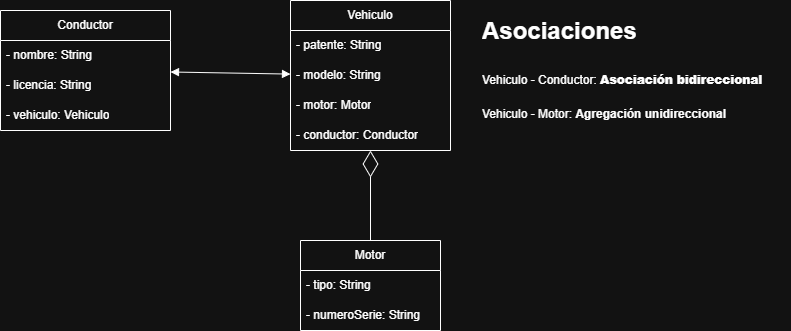

The diagram above was exported from draw.io. Its source (the exported page's mxGraphModel, read from the mxfile embedded in the PNG):
<mxGraphModel dx="1426" dy="777" grid="1" gridSize="10" guides="1" tooltips="1" connect="1" arrows="1" fold="1" page="1" pageScale="1" pageWidth="827" pageHeight="1169" math="0" shadow="0">
  <root>
    <mxCell id="0" />
    <mxCell id="1" parent="0" />
    <mxCell id="rx5JJ1P5GIPowefRl8_u-1" value="Vehiculo" style="swimlane;fontStyle=0;childLayout=stackLayout;horizontal=1;startSize=30;horizontalStack=0;resizeParent=1;resizeParentMax=0;resizeLast=0;collapsible=1;marginBottom=0;whiteSpace=wrap;html=1;" parent="1" vertex="1">
      <mxGeometry x="340" y="160" width="160" height="150" as="geometry" />
    </mxCell>
    <mxCell id="rx5JJ1P5GIPowefRl8_u-2" value="- patente: String" style="text;strokeColor=none;fillColor=none;align=left;verticalAlign=middle;spacingLeft=4;spacingRight=4;overflow=hidden;points=[[0,0.5],[1,0.5]];portConstraint=eastwest;rotatable=0;whiteSpace=wrap;html=1;" parent="rx5JJ1P5GIPowefRl8_u-1" vertex="1">
      <mxGeometry y="30" width="160" height="30" as="geometry" />
    </mxCell>
    <mxCell id="rx5JJ1P5GIPowefRl8_u-3" value="- modelo: String" style="text;strokeColor=none;fillColor=none;align=left;verticalAlign=middle;spacingLeft=4;spacingRight=4;overflow=hidden;points=[[0,0.5],[1,0.5]];portConstraint=eastwest;rotatable=0;whiteSpace=wrap;html=1;" parent="rx5JJ1P5GIPowefRl8_u-1" vertex="1">
      <mxGeometry y="60" width="160" height="30" as="geometry" />
    </mxCell>
    <mxCell id="16RxV_auZkZkdpvDbIAj-11" value="- motor: Motor" style="text;strokeColor=none;fillColor=none;align=left;verticalAlign=middle;spacingLeft=4;spacingRight=4;overflow=hidden;points=[[0,0.5],[1,0.5]];portConstraint=eastwest;rotatable=0;whiteSpace=wrap;html=1;" vertex="1" parent="rx5JJ1P5GIPowefRl8_u-1">
      <mxGeometry y="90" width="160" height="30" as="geometry" />
    </mxCell>
    <mxCell id="16RxV_auZkZkdpvDbIAj-10" value="- conductor: Conductor" style="text;strokeColor=none;fillColor=none;align=left;verticalAlign=middle;spacingLeft=4;spacingRight=4;overflow=hidden;points=[[0,0.5],[1,0.5]];portConstraint=eastwest;rotatable=0;whiteSpace=wrap;html=1;" vertex="1" parent="rx5JJ1P5GIPowefRl8_u-1">
      <mxGeometry y="120" width="160" height="30" as="geometry" />
    </mxCell>
    <mxCell id="rx5JJ1P5GIPowefRl8_u-5" value="Motor" style="swimlane;fontStyle=0;childLayout=stackLayout;horizontal=1;startSize=30;horizontalStack=0;resizeParent=1;resizeParentMax=0;resizeLast=0;collapsible=1;marginBottom=0;whiteSpace=wrap;html=1;" parent="1" vertex="1">
      <mxGeometry x="350" y="400" width="140" height="90" as="geometry" />
    </mxCell>
    <mxCell id="16RxV_auZkZkdpvDbIAj-2" value="- tipo: String" style="text;strokeColor=none;fillColor=none;align=left;verticalAlign=middle;spacingLeft=4;spacingRight=4;overflow=hidden;points=[[0,0.5],[1,0.5]];portConstraint=eastwest;rotatable=0;whiteSpace=wrap;html=1;" vertex="1" parent="rx5JJ1P5GIPowefRl8_u-5">
      <mxGeometry y="30" width="140" height="30" as="geometry" />
    </mxCell>
    <mxCell id="rx5JJ1P5GIPowefRl8_u-6" value="- numeroSerie: String" style="text;strokeColor=none;fillColor=none;align=left;verticalAlign=middle;spacingLeft=4;spacingRight=4;overflow=hidden;points=[[0,0.5],[1,0.5]];portConstraint=eastwest;rotatable=0;whiteSpace=wrap;html=1;" parent="rx5JJ1P5GIPowefRl8_u-5" vertex="1">
      <mxGeometry y="60" width="140" height="30" as="geometry" />
    </mxCell>
    <mxCell id="rx5JJ1P5GIPowefRl8_u-9" value="Conductor" style="swimlane;fontStyle=0;childLayout=stackLayout;horizontal=1;startSize=30;horizontalStack=0;resizeParent=1;resizeParentMax=0;resizeLast=0;collapsible=1;marginBottom=0;whiteSpace=wrap;html=1;" parent="1" vertex="1">
      <mxGeometry x="50" y="170" width="170" height="120" as="geometry" />
    </mxCell>
    <mxCell id="rx5JJ1P5GIPowefRl8_u-10" value="- nombre: String" style="text;strokeColor=none;fillColor=none;align=left;verticalAlign=middle;spacingLeft=4;spacingRight=4;overflow=hidden;points=[[0,0.5],[1,0.5]];portConstraint=eastwest;rotatable=0;whiteSpace=wrap;html=1;" parent="rx5JJ1P5GIPowefRl8_u-9" vertex="1">
      <mxGeometry y="30" width="170" height="30" as="geometry" />
    </mxCell>
    <mxCell id="rx5JJ1P5GIPowefRl8_u-11" value="- licencia: String" style="text;strokeColor=none;fillColor=none;align=left;verticalAlign=middle;spacingLeft=4;spacingRight=4;overflow=hidden;points=[[0,0.5],[1,0.5]];portConstraint=eastwest;rotatable=0;whiteSpace=wrap;html=1;" parent="rx5JJ1P5GIPowefRl8_u-9" vertex="1">
      <mxGeometry y="60" width="170" height="30" as="geometry" />
    </mxCell>
    <mxCell id="16RxV_auZkZkdpvDbIAj-16" value="- vehiculo: Vehiculo" style="text;strokeColor=none;fillColor=none;align=left;verticalAlign=middle;spacingLeft=4;spacingRight=4;overflow=hidden;points=[[0,0.5],[1,0.5]];portConstraint=eastwest;rotatable=0;whiteSpace=wrap;html=1;" vertex="1" parent="rx5JJ1P5GIPowefRl8_u-9">
      <mxGeometry y="90" width="170" height="30" as="geometry" />
    </mxCell>
    <mxCell id="rx5JJ1P5GIPowefRl8_u-17" value="&lt;h1 style=&quot;margin-top: 0px;&quot;&gt;&lt;span style=&quot;background-color: transparent; color: light-dark(rgb(0, 0, 0), rgb(255, 255, 255));&quot;&gt;Asociaciones&lt;/span&gt;&lt;/h1&gt;&lt;h1 style=&quot;margin-top: 0px;&quot;&gt;&lt;span style=&quot;background-color: transparent; color: light-dark(rgb(0, 0, 0), rgb(255, 255, 255)); font-size: 12px; font-weight: normal;&quot;&gt;Vehiculo - Conductor:&amp;nbsp;&lt;/span&gt;&lt;b style=&quot;background-color: transparent; color: light-dark(rgb(0, 0, 0), rgb(255, 255, 255)); font-size: 12px;&quot;&gt;Asociación bidireccional&lt;/b&gt;&lt;/h1&gt;&lt;div&gt;Vehiculo - Motor: &lt;b&gt;Agregación unidireccional&lt;/b&gt;&lt;/div&gt;" style="text;html=1;whiteSpace=wrap;overflow=hidden;rounded=0;" parent="1" vertex="1">
      <mxGeometry x="530" y="170" width="310" height="160" as="geometry" />
    </mxCell>
    <mxCell id="16RxV_auZkZkdpvDbIAj-15" value="" style="endArrow=diamondThin;endFill=0;endSize=24;html=1;rounded=0;" edge="1" parent="1" source="rx5JJ1P5GIPowefRl8_u-5" target="rx5JJ1P5GIPowefRl8_u-1">
      <mxGeometry width="160" relative="1" as="geometry">
        <mxPoint x="690" y="500" as="sourcePoint" />
        <mxPoint x="850" y="500" as="targetPoint" />
      </mxGeometry>
    </mxCell>
    <mxCell id="16RxV_auZkZkdpvDbIAj-18" value="" style="endArrow=block;startArrow=block;endFill=1;startFill=1;html=1;rounded=0;" edge="1" parent="1" source="rx5JJ1P5GIPowefRl8_u-9" target="rx5JJ1P5GIPowefRl8_u-1">
      <mxGeometry width="160" relative="1" as="geometry">
        <mxPoint x="690" y="500" as="sourcePoint" />
        <mxPoint x="850" y="500" as="targetPoint" />
      </mxGeometry>
    </mxCell>
  </root>
</mxGraphModel>